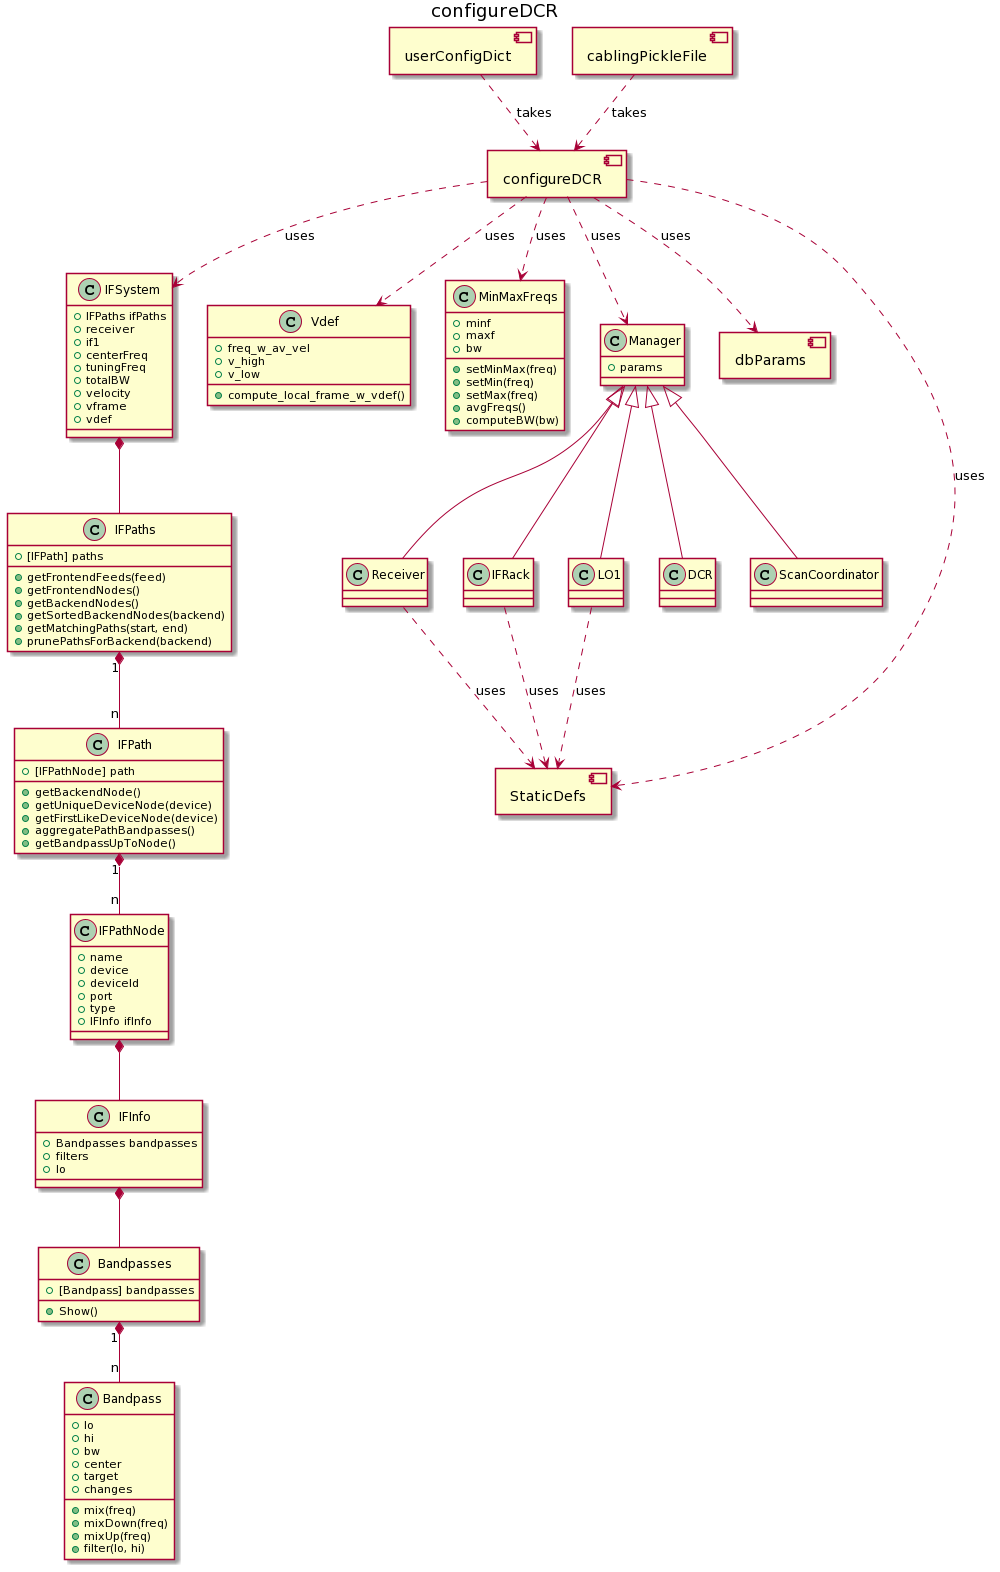

The diagram above was rendered by PlantUML. Its source (embedded in the PNG):
@startuml
allowmixing

title configureDCR

class IFSystem {
  + IFPaths ifPaths
  + receiver
  + if1
  + centerFreq
  + tuningFreq
  + totalBW
  + velocity
  + vframe
  + vdef
}

class IFPaths {
   + [IFPath] paths
   + getFrontendFeeds(feed)
   + getFrontendNodes()
   + getBackendNodes()
   + getSortedBackendNodes(backend)
   + getMatchingPaths(start, end)
   + prunePathsForBackend(backend)
}

class IFPath {
   + [IFPathNode] path
   + getBackendNode()
   + getUniqueDeviceNode(device)
   + getFirstLikeDeviceNode(device)
   + aggregatePathBandpasses()
   + getBandpassUpToNode()
}

class IFPathNode {
  + name
  + device
  + deviceId
  + port
  + type
  + IFInfo ifInfo
  
}

class IFInfo {
  + Bandpasses bandpasses
  + filters
  + lo
}

class Bandpasses {
  + [Bandpass] bandpasses
  + Show()
}

class Bandpass {
  + lo
  + hi
  + bw
  + center
  + target
  + changes
  + mix(freq)
  + mixDown(freq)
  + mixUp(freq)
  + filter(lo, hi)
}

class Vdef {
  + freq_w_av_vel
  + v_high
  + v_low
  + compute_local_frame_w_vdef()
}

class MinMaxFreqs {
  + minf
  + maxf
  + bw
  + setMinMax(freq)
  + setMin(freq)
  + setMax(freq)
  + avgFreqs()
  + computeBW(bw)
}

class Manager {
  + params
}

class Receiver 
class IFRack
class LO1
class DCR
class ScanCoordinator


component configureDCR
component dbParams
component userConfigDict
component cablingPickleFile
component StaticDefs


Manager <|-- Receiver
Manager <|-- LO1
Manager <|-- IFRack
Manager <|-- ScanCoordinator
Manager <|-- DCR

IFSystem *-- IFPaths
IFPaths "1" *-- "n" IFPath
IFPath "1" *-- "n" IFPathNode
IFPathNode *-- IFInfo
IFInfo *-- Bandpasses
Bandpasses "1" *-- "n" Bandpass
Receiver ..> StaticDefs: uses
IFRack ..> StaticDefs: uses
LO1 ..> StaticDefs: uses

configureDCR ..> dbParams: uses
configureDCR ..> IFSystem: uses
configureDCR ..> Manager: uses
configureDCR ..> Vdef: uses
configureDCR ..> MinMaxFreqs: uses
configureDCR ..> StaticDefs: uses
userConfigDict ..> configureDCR: takes
cablingPickleFile ..> configureDCR: takes
@enduml